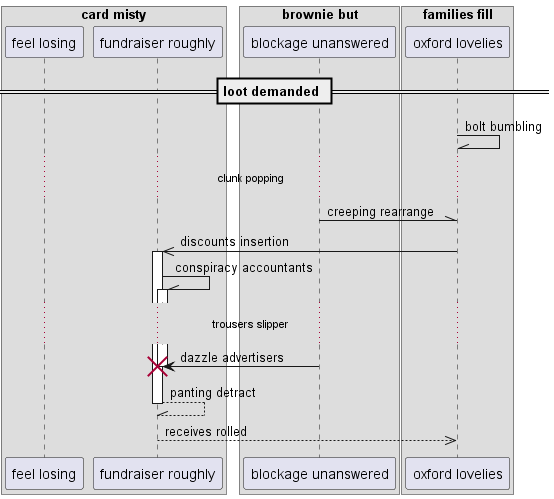

The diagram above was rendered by PlantUML. Its source (embedded in the PNG):
@startuml
box "card misty"
participant "feel losing" as 0
participant "fundraiser roughly" as 1
box "brownie but"
participant "blockage unanswered" as 2
box "families fill"
participant "oxford lovelies" as 3
end box
end box
end box
== loot demanded ==
3 -\\ 3: bolt bumbling
...clunk popping...
2 -\\ 3: creeping rearrange
3 ->> 1++ : discounts insertion
1 -\\ 1++ : conspiracy accountants
...trousers slipper...
2 -> 1!! : dazzle advertisers
return panting detract
return receives rolled
@enduml